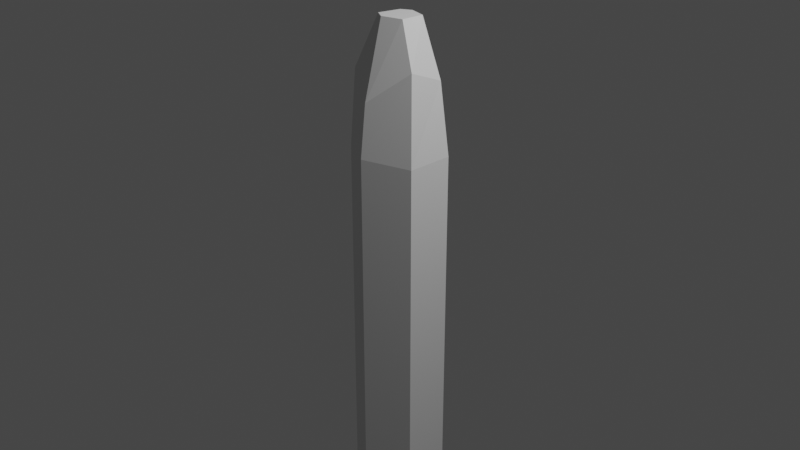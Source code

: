 # Source: Steins_ule2.blend  (saved by Blender 2.83.19; exported with 4.5.12 LTS)
import bpy
from mathutils import Matrix  # noqa: F401  (used for matrix-valued properties, if any)

bpy.ops.wm.read_factory_settings(use_empty=True)
scene = bpy.context.scene
scene.name = 'Scene'

# ---- collections
col_collection = bpy.data.collections.new('Collection'); scene.collection.children.link(col_collection)

# ---- world
world_world = bpy.data.worlds.new('World'); scene.world = world_world
world_world.use_nodes = True; world_world.node_tree.nodes.clear()
_N = world_world.node_tree.nodes; _L = world_world.node_tree.links
n0 = _N.new('ShaderNodeOutputWorld'); n0.name = 'World Output'; n0.location = (300, 300)
n1 = _N.new('ShaderNodeBackground'); n1.name = 'Background'; n1.location = (10, 300)
n1.inputs[0].default_value = (0.05088, 0.05088, 0.05088, 1.0)
_L.new(n1.outputs[0], n0.inputs[0])
n0.is_active_output = True
world_world.color = (0.05088, 0.05088, 0.05088)
world_world.use_sun_shadow = False
world_world.sun_shadow_jitter_overblur = 0.0

# ---- cameras
cam_camera = bpy.data.cameras.new('Camera')
cam_camera.clip_end = 100.0
cam_camera.ortho_scale = 7.314

# ---- lights
light_light = bpy.data.lights.new('Light', 'POINT')
light_light.transmission_factor = 0.0
light_light.energy = 1000.0
light_light.shadow_soft_size = 0.1
light_light.shadow_maximum_resolution = 0.006
light_light.use_absolute_resolution = True

# ---- meshes
me_cylinder_001 = bpy.data.meshes.new('Cylinder.001')
me_cylinder_001.from_pydata([(0.0, 0.5, 0.7423), (0.433, 0.25, 0.7423), (0.433, -0.25, 0.7423), (-4.371e-08, -0.5, 0.7948), (-0.433, -0.25, 0.7423), (-0.433, 0.25, 0.7423), (6.728e-08, 0.361, 1.773), (1.937e-07, 0.172, 2.122), (0.1827, 0.1267, 2.122), (0.3521, 0.2087, 1.506), (0.1627, -0.1106, 2.122), (0.3676, -0.1877, 1.671), (-0.05563, -0.1779, 2.122), (2.357e-08, -0.4377, 1.349), (-0.1599, -0.1178, 2.122), (-0.3767, -0.2272, 1.563), (-0.1042, 0.1118, 2.122), (-0.3249, 0.1922, 1.782), (-0.433, 0.25, -7.865), (-0.433, -0.25, -7.865), (2.293e-06, -0.5, -7.865), (0.433, -0.25, -7.865), (0.433, 0.25, -7.865), (2.336e-06, 0.5, -7.865)], [], [(1, 22, 23, 0), (2, 21, 22, 1), (3, 20, 21, 2), (4, 19, 20, 3), (0, 5, 17, 6), (8, 7, 16, 14, 12, 10), (4, 3, 13, 15), (2, 1, 9, 11), (5, 4, 15, 17), (3, 2, 11, 13), (9, 6, 7, 8), (11, 9, 8, 10), (13, 11, 10, 12), (15, 13, 12, 14), (17, 15, 14, 16), (6, 17, 16, 7), (1, 0, 6, 9), (0, 23, 18, 5), (23, 22, 21, 20, 19, 18), (5, 18, 19, 4)])
_uv = me_cylinder_001.uv_layers.new(name='UVMap')
_uv.uv.foreach_set('vector', [0.8333, 1.0, 0.8333, 0.5, 1.0, 0.5, 1.0, 1.0, 0.6667, 1.0, 0.6667, 0.5, 0.8333, 0.5, 0.8333, 1.0, 0.5, 1.0, 0.5, 0.5, 0.6667, 0.5, 0.6667, 1.0, 0.3333, 1.0, 0.3333, 0.5, 0.5, 0.5, 0.5, 1.0, -8.941e-08, 1.0, 0.1667, 1.0, 0.1667, 1.0, -8.941e-08, 1.0, 0.3, 0.2789, 0.25, 0.3078, 0.2, 0.2789, 0.2, 0.2211, 0.25, 0.1922, 0.3, 0.2211, 0.3333, 1.0, 0.5, 1.0, 0.5, 1.0, 0.3333, 1.0, 0.6667, 1.0, 0.8333, 1.0, 0.8333, 1.0, 0.6667, 1.0, 0.1667, 1.0, 0.3333, 1.0, 0.3333, 1.0, 0.1667, 1.0, 0.5, 1.0, 0.6667, 1.0, 0.6667, 1.0, 0.5, 1.0, 0.8333, 1.0, 1.0, 1.0, 0.9367, 1.0, 0.8966, 1.0, 0.6667, 1.0, 0.8333, 1.0, 0.7701, 1.0, 0.7299, 1.0, 0.5, 1.0, 0.6667, 1.0, 0.6034, 1.0, 0.5633, 1.0, 0.3333, 1.0, 0.5, 1.0, 0.4367, 1.0, 0.3966, 1.0, 0.1667, 1.0, 0.3333, 1.0, 0.2701, 1.0, 0.2299, 1.0, -8.941e-08, 1.0, 0.1667, 1.0, 0.1034, 1.0, 0.06327, 1.0, 0.8333, 1.0, 1.0, 1.0, 1.0, 1.0, 0.8333, 1.0, -8.941e-08, 1.0, -8.941e-08, 0.5, 0.1667, 0.5, 0.1667, 1.0, 0.75, 0.49, 0.9578, 0.37, 0.9578, 0.13, 0.75, 0.01, 0.5422, 0.13, 0.5422, 0.37, 0.1667, 1.0, 0.1667, 0.5, 0.3333, 0.5, 0.3333, 1.0])
me_cylinder_001.use_remesh_fix_poles = True
me_cylinder_001.use_remesh_preserve_attributes = False
me_cylinder_001.use_mirror_vertex_groups = False
me_cylinder_001.update()

# ---- objects
ob_cylinder = bpy.data.objects.new('Cylinder', me_cylinder_001)
ob_light = bpy.data.objects.new('Light', light_light)
ob_camera = bpy.data.objects.new('Camera', cam_camera)

# ---- transforms, parenting, visibility, modifiers, constraints
ob_cylinder.location = (0.0, 0.0, 0.0)
ob_cylinder.lineart.crease_threshold = 0.0
ob_light.location = (4.076, 1.005, 5.904)
ob_light.rotation_euler = (0.6503, 0.05522, 1.866)
ob_light.lock_rotations_4d = False
ob_light.empty_display_type = 'ARROWS'
ob_light.color = (0.0, 0.0, 0.0, 0.0)
ob_light.lineart.crease_threshold = 0.0
ob_camera.location = (7.359, -6.926, 4.958)
ob_camera.rotation_euler = (1.109, 0.0, 0.8149)
ob_camera.lock_rotations_4d = False
ob_camera.empty_display_type = 'ARROWS'
ob_camera.color = (0.0, 0.0, 0.0, 0.0)
ob_camera.display_type = 'WIRE'
ob_camera.lineart.crease_threshold = 0.0

# ---- collection membership
scene.collection.objects.link(ob_cylinder)
col_collection.objects.link(ob_light)
col_collection.objects.link(ob_camera)

# ---- scene / render settings (as saved in the file)
scene.camera = ob_camera
scene.frame_start = 1; scene.frame_end = 250; scene.frame_set(1)
scene.render.engine = 'BLENDER_EEVEE_NEXT'
scene.cycles.use_denoising = False
scene.cycles.samples = 128
scene.cycles.sampling_pattern = 'TABULATED_SOBOL'
scene.cycles.use_adaptive_sampling = False
scene.cycles.use_light_tree = False
scene.view_settings.view_transform = 'Filmic'
bpy.context.view_layer.update()
